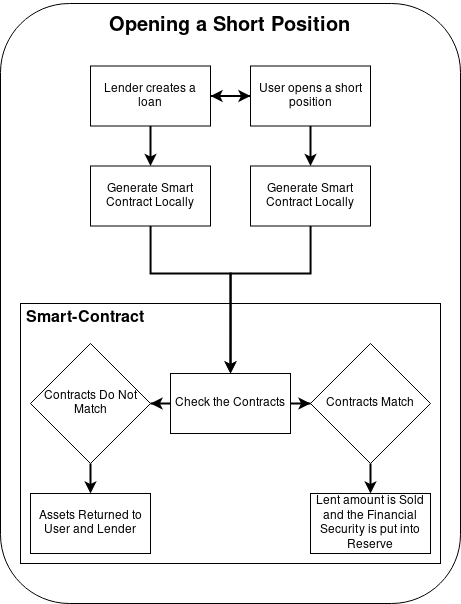

The diagram above was exported from draw.io. Its source (the exported page's mxGraphModel, read from the mxfile embedded in the PNG):
<mxGraphModel dx="1969" dy="922" grid="1" gridSize="10" guides="1" tooltips="1" connect="1" arrows="1" fold="1" page="1" pageScale="1" pageWidth="850" pageHeight="1100" math="0" shadow="0">
  <root>
    <mxCell id="0" />
    <mxCell id="1" parent="0" />
    <mxCell id="GCVJe7Br2RrrKoE3D6ML-51" value="" style="rounded=1;whiteSpace=wrap;html=1;fontSize=19;" vertex="1" parent="1">
      <mxGeometry x="490" y="40" width="460" height="600" as="geometry" />
    </mxCell>
    <mxCell id="GCVJe7Br2RrrKoE3D6ML-52" value="" style="rounded=0;whiteSpace=wrap;html=1;fontSize=16;" vertex="1" parent="1">
      <mxGeometry x="510" y="340" width="420" height="260" as="geometry" />
    </mxCell>
    <mxCell id="GCVJe7Br2RrrKoE3D6ML-53" style="edgeStyle=orthogonalEdgeStyle;rounded=0;orthogonalLoop=1;jettySize=auto;html=1;entryX=0.5;entryY=0;entryDx=0;entryDy=0;strokeWidth=2;fontSize=19;" edge="1" parent="1" source="GCVJe7Br2RrrKoE3D6ML-55" target="GCVJe7Br2RrrKoE3D6ML-57">
      <mxGeometry relative="1" as="geometry" />
    </mxCell>
    <mxCell id="GCVJe7Br2RrrKoE3D6ML-54" style="edgeStyle=orthogonalEdgeStyle;rounded=0;orthogonalLoop=1;jettySize=auto;html=1;entryX=1;entryY=0.5;entryDx=0;entryDy=0;strokeWidth=2;fontSize=19;" edge="1" parent="1" source="GCVJe7Br2RrrKoE3D6ML-55" target="GCVJe7Br2RrrKoE3D6ML-63">
      <mxGeometry relative="1" as="geometry" />
    </mxCell>
    <mxCell id="GCVJe7Br2RrrKoE3D6ML-55" value="User opens a short position" style="rounded=0;whiteSpace=wrap;html=1;" vertex="1" parent="1">
      <mxGeometry x="740" y="102.5" width="120" height="60" as="geometry" />
    </mxCell>
    <mxCell id="GCVJe7Br2RrrKoE3D6ML-56" style="edgeStyle=orthogonalEdgeStyle;rounded=0;orthogonalLoop=1;jettySize=auto;html=1;entryX=0.5;entryY=0;entryDx=0;entryDy=0;strokeWidth=2;fontSize=19;" edge="1" parent="1" source="GCVJe7Br2RrrKoE3D6ML-57" target="GCVJe7Br2RrrKoE3D6ML-60">
      <mxGeometry relative="1" as="geometry">
        <Array as="points">
          <mxPoint x="800" y="310" />
          <mxPoint x="720" y="310" />
        </Array>
      </mxGeometry>
    </mxCell>
    <mxCell id="GCVJe7Br2RrrKoE3D6ML-57" value="Generate Smart Contract Locally" style="whiteSpace=wrap;html=1;" vertex="1" parent="1">
      <mxGeometry x="740" y="202.5" width="120" height="60" as="geometry" />
    </mxCell>
    <mxCell id="GCVJe7Br2RrrKoE3D6ML-58" value="" style="edgeStyle=orthogonalEdgeStyle;rounded=0;orthogonalLoop=1;jettySize=auto;html=1;strokeWidth=2;fontSize=19;" edge="1" parent="1" source="GCVJe7Br2RrrKoE3D6ML-60" target="GCVJe7Br2RrrKoE3D6ML-67">
      <mxGeometry relative="1" as="geometry" />
    </mxCell>
    <mxCell id="GCVJe7Br2RrrKoE3D6ML-59" value="" style="edgeStyle=orthogonalEdgeStyle;rounded=0;orthogonalLoop=1;jettySize=auto;html=1;strokeWidth=2;fontSize=19;" edge="1" parent="1" source="GCVJe7Br2RrrKoE3D6ML-60" target="GCVJe7Br2RrrKoE3D6ML-69">
      <mxGeometry relative="1" as="geometry" />
    </mxCell>
    <mxCell id="GCVJe7Br2RrrKoE3D6ML-60" value="Check the Contracts" style="whiteSpace=wrap;html=1;" vertex="1" parent="1">
      <mxGeometry x="660" y="410" width="120" height="60" as="geometry" />
    </mxCell>
    <mxCell id="GCVJe7Br2RrrKoE3D6ML-61" style="edgeStyle=orthogonalEdgeStyle;rounded=0;orthogonalLoop=1;jettySize=auto;html=1;strokeWidth=2;fontSize=19;" edge="1" parent="1" source="GCVJe7Br2RrrKoE3D6ML-63" target="GCVJe7Br2RrrKoE3D6ML-55">
      <mxGeometry relative="1" as="geometry" />
    </mxCell>
    <mxCell id="GCVJe7Br2RrrKoE3D6ML-62" style="edgeStyle=orthogonalEdgeStyle;rounded=0;orthogonalLoop=1;jettySize=auto;html=1;strokeWidth=2;fontSize=19;" edge="1" parent="1" source="GCVJe7Br2RrrKoE3D6ML-63" target="GCVJe7Br2RrrKoE3D6ML-65">
      <mxGeometry relative="1" as="geometry" />
    </mxCell>
    <mxCell id="GCVJe7Br2RrrKoE3D6ML-63" value="Lender creates a loan" style="rounded=0;whiteSpace=wrap;html=1;" vertex="1" parent="1">
      <mxGeometry x="580" y="102.5" width="120" height="60" as="geometry" />
    </mxCell>
    <mxCell id="GCVJe7Br2RrrKoE3D6ML-64" style="edgeStyle=orthogonalEdgeStyle;rounded=0;orthogonalLoop=1;jettySize=auto;html=1;strokeWidth=2;" edge="1" parent="1" source="GCVJe7Br2RrrKoE3D6ML-65" target="GCVJe7Br2RrrKoE3D6ML-60">
      <mxGeometry relative="1" as="geometry">
        <Array as="points">
          <mxPoint x="640" y="310" />
          <mxPoint x="720" y="310" />
        </Array>
      </mxGeometry>
    </mxCell>
    <mxCell id="GCVJe7Br2RrrKoE3D6ML-65" value="Generate Smart Contract Locally" style="whiteSpace=wrap;html=1;" vertex="1" parent="1">
      <mxGeometry x="580" y="202.5" width="120" height="60" as="geometry" />
    </mxCell>
    <mxCell id="GCVJe7Br2RrrKoE3D6ML-66" style="edgeStyle=orthogonalEdgeStyle;rounded=0;orthogonalLoop=1;jettySize=auto;html=1;strokeWidth=2;fontSize=19;" edge="1" parent="1" source="GCVJe7Br2RrrKoE3D6ML-67" target="GCVJe7Br2RrrKoE3D6ML-71">
      <mxGeometry relative="1" as="geometry" />
    </mxCell>
    <mxCell id="GCVJe7Br2RrrKoE3D6ML-67" value="Contracts Match" style="rhombus;whiteSpace=wrap;html=1;" vertex="1" parent="1">
      <mxGeometry x="800" y="380" width="120" height="120" as="geometry" />
    </mxCell>
    <mxCell id="GCVJe7Br2RrrKoE3D6ML-68" style="edgeStyle=orthogonalEdgeStyle;rounded=0;orthogonalLoop=1;jettySize=auto;html=1;strokeWidth=2;fontSize=19;" edge="1" parent="1" source="GCVJe7Br2RrrKoE3D6ML-69" target="GCVJe7Br2RrrKoE3D6ML-70">
      <mxGeometry relative="1" as="geometry" />
    </mxCell>
    <mxCell id="GCVJe7Br2RrrKoE3D6ML-69" value="Contracts Do Not Match" style="rhombus;whiteSpace=wrap;html=1;" vertex="1" parent="1">
      <mxGeometry x="520" y="380" width="120" height="120" as="geometry" />
    </mxCell>
    <mxCell id="GCVJe7Br2RrrKoE3D6ML-70" value="Assets Returned to User and Lender" style="whiteSpace=wrap;html=1;" vertex="1" parent="1">
      <mxGeometry x="520" y="530" width="120" height="60" as="geometry" />
    </mxCell>
    <mxCell id="GCVJe7Br2RrrKoE3D6ML-71" value="Lent amount is Sold and the Financial Security is put into Reserve" style="whiteSpace=wrap;html=1;" vertex="1" parent="1">
      <mxGeometry x="800" y="530" width="120" height="60" as="geometry" />
    </mxCell>
    <mxCell id="GCVJe7Br2RrrKoE3D6ML-72" value="&lt;b&gt;Opening a Short Position&lt;br&gt;&lt;/b&gt;" style="text;html=1;strokeColor=none;fillColor=none;align=center;verticalAlign=middle;whiteSpace=wrap;rounded=0;fontSize=20;" vertex="1" parent="1">
      <mxGeometry x="565" y="37.5" width="310" height="50" as="geometry" />
    </mxCell>
    <mxCell id="GCVJe7Br2RrrKoE3D6ML-73" value="&lt;b&gt;Smart-Contract&lt;br&gt;&lt;/b&gt;" style="text;html=1;strokeColor=none;fillColor=none;align=center;verticalAlign=middle;whiteSpace=wrap;rounded=0;fontSize=16;" vertex="1" parent="1">
      <mxGeometry x="510" y="340" width="130" height="30" as="geometry" />
    </mxCell>
  </root>
</mxGraphModel>